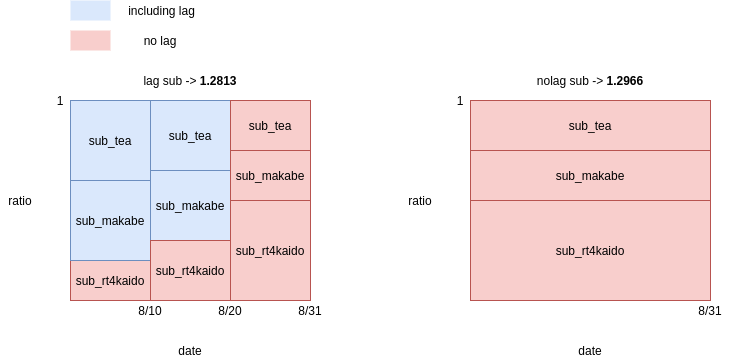

The diagram above was exported from draw.io. Its source (the exported page's mxGraphModel, read from the mxfile embedded in the PNG):
<mxGraphModel dx="1355" dy="774" grid="1" gridSize="10" guides="1" tooltips="1" connect="1" arrows="1" fold="1" page="1" pageScale="1" pageWidth="827" pageHeight="1169" math="0" shadow="0">
  <root>
    <mxCell id="0" />
    <mxCell id="1" parent="0" />
    <mxCell id="uxwrGFj78ET9IqQ9qHXB-1" value="" style="rounded=0;whiteSpace=wrap;html=1;" parent="1" vertex="1">
      <mxGeometry x="80" y="160" width="240" height="200" as="geometry" />
    </mxCell>
    <mxCell id="uxwrGFj78ET9IqQ9qHXB-2" value="sub_rt4kaido" style="rounded=0;whiteSpace=wrap;html=1;fillColor=#f8cecc;strokeColor=#b85450;" parent="1" vertex="1">
      <mxGeometry x="80" y="320" width="80" height="40" as="geometry" />
    </mxCell>
    <mxCell id="uxwrGFj78ET9IqQ9qHXB-3" value="sub_makabe" style="rounded=0;whiteSpace=wrap;html=1;fillColor=#dae8fc;strokeColor=#6c8ebf;" parent="1" vertex="1">
      <mxGeometry x="80" y="240" width="80" height="80" as="geometry" />
    </mxCell>
    <mxCell id="uxwrGFj78ET9IqQ9qHXB-4" value="sub_tea" style="rounded=0;whiteSpace=wrap;html=1;fillColor=#dae8fc;strokeColor=#6c8ebf;" parent="1" vertex="1">
      <mxGeometry x="80" y="160" width="80" height="80" as="geometry" />
    </mxCell>
    <mxCell id="uxwrGFj78ET9IqQ9qHXB-5" value="&lt;span&gt;sub_tea&lt;/span&gt;" style="rounded=0;whiteSpace=wrap;html=1;fillColor=#dae8fc;strokeColor=#6c8ebf;" parent="1" vertex="1">
      <mxGeometry x="160" y="160" width="80" height="70" as="geometry" />
    </mxCell>
    <mxCell id="uxwrGFj78ET9IqQ9qHXB-7" value="&lt;span&gt;sub_makabe&lt;/span&gt;" style="rounded=0;whiteSpace=wrap;html=1;fillColor=#dae8fc;strokeColor=#6c8ebf;" parent="1" vertex="1">
      <mxGeometry x="160" y="230" width="80" height="70" as="geometry" />
    </mxCell>
    <mxCell id="uxwrGFj78ET9IqQ9qHXB-8" value="sub_rt4kaido" style="rounded=0;whiteSpace=wrap;html=1;fillColor=#f8cecc;strokeColor=#b85450;" parent="1" vertex="1">
      <mxGeometry x="160" y="300" width="80" height="60" as="geometry" />
    </mxCell>
    <mxCell id="uxwrGFj78ET9IqQ9qHXB-10" value="&lt;span&gt;sub_rt4kaido&lt;/span&gt;" style="rounded=0;whiteSpace=wrap;html=1;fillColor=#f8cecc;strokeColor=#b85450;" parent="1" vertex="1">
      <mxGeometry x="240" y="260" width="80" height="100" as="geometry" />
    </mxCell>
    <mxCell id="uxwrGFj78ET9IqQ9qHXB-11" value="&lt;span&gt;sub_tea&lt;/span&gt;" style="rounded=0;whiteSpace=wrap;html=1;fillColor=#f8cecc;strokeColor=#b85450;" parent="1" vertex="1">
      <mxGeometry x="240" y="160" width="80" height="50" as="geometry" />
    </mxCell>
    <mxCell id="uxwrGFj78ET9IqQ9qHXB-12" value="&lt;span&gt;sub_makabe&lt;/span&gt;" style="rounded=0;whiteSpace=wrap;html=1;fillColor=#f8cecc;strokeColor=#b85450;" parent="1" vertex="1">
      <mxGeometry x="240" y="210" width="80" height="50" as="geometry" />
    </mxCell>
    <mxCell id="uxwrGFj78ET9IqQ9qHXB-13" value="date" style="text;html=1;strokeColor=none;fillColor=none;align=center;verticalAlign=middle;whiteSpace=wrap;rounded=0;" parent="1" vertex="1">
      <mxGeometry x="180" y="400" width="40" height="20" as="geometry" />
    </mxCell>
    <mxCell id="uxwrGFj78ET9IqQ9qHXB-14" value="8/10" style="text;html=1;strokeColor=none;fillColor=none;align=center;verticalAlign=middle;whiteSpace=wrap;rounded=0;" parent="1" vertex="1">
      <mxGeometry x="140" y="360" width="40" height="20" as="geometry" />
    </mxCell>
    <mxCell id="uxwrGFj78ET9IqQ9qHXB-15" value="8/20" style="text;html=1;strokeColor=none;fillColor=none;align=center;verticalAlign=middle;whiteSpace=wrap;rounded=0;" parent="1" vertex="1">
      <mxGeometry x="220" y="360" width="40" height="20" as="geometry" />
    </mxCell>
    <mxCell id="uxwrGFj78ET9IqQ9qHXB-16" value="8/31" style="text;html=1;strokeColor=none;fillColor=none;align=center;verticalAlign=middle;whiteSpace=wrap;rounded=0;" parent="1" vertex="1">
      <mxGeometry x="300" y="360" width="40" height="20" as="geometry" />
    </mxCell>
    <mxCell id="uxwrGFj78ET9IqQ9qHXB-18" value="1" style="text;html=1;strokeColor=none;fillColor=none;align=center;verticalAlign=middle;whiteSpace=wrap;rounded=0;" parent="1" vertex="1">
      <mxGeometry x="50" y="150" width="40" height="20" as="geometry" />
    </mxCell>
    <mxCell id="uxwrGFj78ET9IqQ9qHXB-19" value="ratio" style="text;html=1;strokeColor=none;fillColor=none;align=center;verticalAlign=middle;whiteSpace=wrap;rounded=0;" parent="1" vertex="1">
      <mxGeometry x="10" y="250" width="40" height="20" as="geometry" />
    </mxCell>
    <mxCell id="uxwrGFj78ET9IqQ9qHXB-20" value="" style="rounded=0;whiteSpace=wrap;html=1;" parent="1" vertex="1">
      <mxGeometry x="480" y="160" width="240" height="200" as="geometry" />
    </mxCell>
    <mxCell id="uxwrGFj78ET9IqQ9qHXB-27" value="&lt;span&gt;sub_rt4kaido&lt;/span&gt;" style="rounded=0;whiteSpace=wrap;html=1;fillColor=#f8cecc;strokeColor=#b85450;" parent="1" vertex="1">
      <mxGeometry x="480" y="260" width="240" height="100" as="geometry" />
    </mxCell>
    <mxCell id="uxwrGFj78ET9IqQ9qHXB-28" value="&lt;span&gt;sub_tea&lt;/span&gt;" style="rounded=0;whiteSpace=wrap;html=1;fillColor=#f8cecc;strokeColor=#b85450;" parent="1" vertex="1">
      <mxGeometry x="480" y="160" width="240" height="50" as="geometry" />
    </mxCell>
    <mxCell id="uxwrGFj78ET9IqQ9qHXB-29" value="&lt;span&gt;sub_makabe&lt;/span&gt;" style="rounded=0;whiteSpace=wrap;html=1;fillColor=#f8cecc;strokeColor=#b85450;" parent="1" vertex="1">
      <mxGeometry x="480" y="210" width="240" height="50" as="geometry" />
    </mxCell>
    <mxCell id="uxwrGFj78ET9IqQ9qHXB-30" value="date" style="text;html=1;strokeColor=none;fillColor=none;align=center;verticalAlign=middle;whiteSpace=wrap;rounded=0;" parent="1" vertex="1">
      <mxGeometry x="580" y="400" width="40" height="20" as="geometry" />
    </mxCell>
    <mxCell id="uxwrGFj78ET9IqQ9qHXB-33" value="8/31" style="text;html=1;strokeColor=none;fillColor=none;align=center;verticalAlign=middle;whiteSpace=wrap;rounded=0;" parent="1" vertex="1">
      <mxGeometry x="700" y="360" width="40" height="20" as="geometry" />
    </mxCell>
    <mxCell id="uxwrGFj78ET9IqQ9qHXB-34" value="1" style="text;html=1;strokeColor=none;fillColor=none;align=center;verticalAlign=middle;whiteSpace=wrap;rounded=0;" parent="1" vertex="1">
      <mxGeometry x="450" y="150" width="40" height="20" as="geometry" />
    </mxCell>
    <mxCell id="uxwrGFj78ET9IqQ9qHXB-35" value="ratio" style="text;html=1;strokeColor=none;fillColor=none;align=center;verticalAlign=middle;whiteSpace=wrap;rounded=0;" parent="1" vertex="1">
      <mxGeometry x="410" y="250" width="40" height="20" as="geometry" />
    </mxCell>
    <mxCell id="uxwrGFj78ET9IqQ9qHXB-36" value="lag sub -&amp;gt; &lt;b&gt;1.2813&lt;/b&gt;" style="text;html=1;strokeColor=none;fillColor=none;align=center;verticalAlign=middle;whiteSpace=wrap;rounded=0;" parent="1" vertex="1">
      <mxGeometry x="145" y="130" width="110" height="20" as="geometry" />
    </mxCell>
    <mxCell id="uxwrGFj78ET9IqQ9qHXB-37" value="nolag sub -&amp;gt; &lt;b&gt;1.2966&lt;/b&gt;" style="text;html=1;strokeColor=none;fillColor=none;align=center;verticalAlign=middle;whiteSpace=wrap;rounded=0;" parent="1" vertex="1">
      <mxGeometry x="540" y="130" width="120" height="20" as="geometry" />
    </mxCell>
    <mxCell id="uxwrGFj78ET9IqQ9qHXB-38" value="" style="rounded=0;whiteSpace=wrap;html=1;fillColor=#dae8fc;strokeColor=none;" parent="1" vertex="1">
      <mxGeometry x="80" y="60" width="40" height="20" as="geometry" />
    </mxCell>
    <mxCell id="uxwrGFj78ET9IqQ9qHXB-39" value="including lag" style="text;html=1;strokeColor=none;fillColor=none;align=center;verticalAlign=middle;whiteSpace=wrap;rounded=0;" parent="1" vertex="1">
      <mxGeometry x="124" y="60" width="95" height="20" as="geometry" />
    </mxCell>
    <mxCell id="uxwrGFj78ET9IqQ9qHXB-40" value="" style="rounded=0;whiteSpace=wrap;html=1;fillColor=#f8cecc;strokeColor=none;" parent="1" vertex="1">
      <mxGeometry x="80" y="90" width="40" height="20" as="geometry" />
    </mxCell>
    <mxCell id="uxwrGFj78ET9IqQ9qHXB-41" value="no lag" style="text;html=1;strokeColor=none;fillColor=none;align=center;verticalAlign=middle;whiteSpace=wrap;rounded=0;" parent="1" vertex="1">
      <mxGeometry x="120" y="90" width="100" height="20" as="geometry" />
    </mxCell>
  </root>
</mxGraphModel>